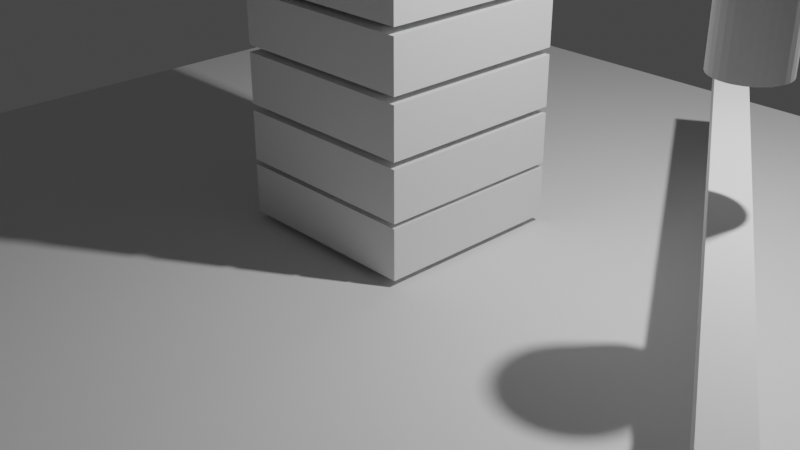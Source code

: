# Source: tower.blend  (saved by Blender 2.81.13; exported with 4.5.12 LTS)
import bpy
from mathutils import Matrix  # noqa: F401  (used for matrix-valued properties, if any)

bpy.ops.wm.read_factory_settings(use_empty=True)
scene = bpy.context.scene
scene.name = 'Scene'

# ---- collections
col_collection = bpy.data.collections.new('Collection'); scene.collection.children.link(col_collection)

# ---- world
world_world = bpy.data.worlds.new('World'); scene.world = world_world
world_world.use_nodes = True; world_world.node_tree.nodes.clear()
_N = world_world.node_tree.nodes; _L = world_world.node_tree.links
n0 = _N.new('ShaderNodeOutputWorld'); n0.name = 'World Output'; n0.location = (300, 300)
n1 = _N.new('ShaderNodeBackground'); n1.name = 'Background'; n1.location = (10, 300)
n1.inputs[0].default_value = (0.05088, 0.05088, 0.05088, 1.0)
_L.new(n1.outputs[0], n0.inputs[0])
n0.is_active_output = True
world_world.color = (0.05088, 0.05088, 0.05088)
world_world.use_sun_shadow = False
world_world.sun_shadow_jitter_overblur = 0.0

# ---- cameras
cam_camera = bpy.data.cameras.new('Camera')
cam_camera.clip_end = 100.0
cam_camera.ortho_scale = 7.314

# ---- lights
light_light = bpy.data.lights.new('Light', 'POINT')
light_light.transmission_factor = 0.0
light_light.energy = 1000.0
light_light.shadow_soft_size = 0.1
light_light.shadow_maximum_resolution = 0.006
light_light.use_absolute_resolution = True

# ---- meshes
me_plane = bpy.data.meshes.new('Plane')
me_plane.from_pydata([(-1.0, -1.0, 0.0), (1.0, -1.0, 0.0), (-1.0, 1.0, 0.0), (1.0, 1.0, 0.0)], [], [(0, 1, 3, 2)])
_uv = me_plane.uv_layers.new(name='UVMap')
_uv.uv.foreach_set('vector', [0.0, 0.0, 1.0, 0.0, 1.0, 1.0, 0.0, 1.0])
me_plane.use_remesh_fix_poles = True
me_plane.use_remesh_preserve_attributes = False
me_plane.use_mirror_vertex_groups = False
me_plane.update()
me_cube_001 = bpy.data.meshes.new('Cube.001')
me_cube_001.from_pydata([(-1.0, -1.0, -1.0), (-1.0, -1.0, 1.0), (-1.0, 1.0, -1.0), (-1.0, 1.0, 1.0), (1.0, -1.0, -1.0), (1.0, -1.0, 1.0), (1.0, 1.0, -1.0), (1.0, 1.0, 1.0)], [], [(0, 1, 3, 2), (2, 3, 7, 6), (6, 7, 5, 4), (4, 5, 1, 0), (2, 6, 4, 0), (7, 3, 1, 5)])
_uv = me_cube_001.uv_layers.new(name='UVMap')
_uv.uv.foreach_set('vector', [0.375, 0.0, 0.625, 0.0, 0.625, 0.25, 0.375, 0.25, 0.375, 0.25, 0.625, 0.25, 0.625, 0.5, 0.375, 0.5, 0.375, 0.5, 0.625, 0.5, 0.625, 0.75, 0.375, 0.75, 0.375, 0.75, 0.625, 0.75, 0.625, 1.0, 0.375, 1.0, 0.125, 0.5, 0.375, 0.5, 0.375, 0.75, 0.125, 0.75, 0.625, 0.5, 0.875, 0.5, 0.875, 0.75, 0.625, 0.75])
me_cube_001.use_remesh_fix_poles = True
me_cube_001.use_remesh_preserve_attributes = False
me_cube_001.use_mirror_vertex_groups = False
me_cube_001.update()
me_cube_002 = bpy.data.meshes.new('Cube.002')
me_cube_002.from_pydata([(-1.0, -1.0, -1.0), (-1.0, -1.0, 1.0), (-1.0, 1.0, -1.0), (-1.0, 1.0, 1.0), (1.0, -1.0, -1.0), (1.0, -1.0, 1.0), (1.0, 1.0, -1.0), (1.0, 1.0, 1.0)], [], [(0, 1, 3, 2), (2, 3, 7, 6), (6, 7, 5, 4), (4, 5, 1, 0), (2, 6, 4, 0), (7, 3, 1, 5)])
_uv = me_cube_002.uv_layers.new(name='UVMap')
_uv.uv.foreach_set('vector', [0.375, 0.0, 0.625, 0.0, 0.625, 0.25, 0.375, 0.25, 0.375, 0.25, 0.625, 0.25, 0.625, 0.5, 0.375, 0.5, 0.375, 0.5, 0.625, 0.5, 0.625, 0.75, 0.375, 0.75, 0.375, 0.75, 0.625, 0.75, 0.625, 1.0, 0.375, 1.0, 0.125, 0.5, 0.375, 0.5, 0.375, 0.75, 0.125, 0.75, 0.625, 0.5, 0.875, 0.5, 0.875, 0.75, 0.625, 0.75])
me_cube_002.use_remesh_fix_poles = True
me_cube_002.use_remesh_preserve_attributes = False
me_cube_002.use_mirror_vertex_groups = False
me_cube_002.update()
me_cylinder = bpy.data.meshes.new('Cylinder')
me_cylinder.from_pydata([(0.0, 1.0, -1.0), (0.0, 1.0, 1.0), (0.1951, 0.9808, -1.0), (0.1951, 0.9808, 1.0), (0.3827, 0.9239, -1.0), (0.3827, 0.9239, 1.0), (0.5556, 0.8315, -1.0), (0.5556, 0.8315, 1.0), (0.7071, 0.7071, -1.0), (0.7071, 0.7071, 1.0), (0.8315, 0.5556, -1.0), (0.8315, 0.5556, 1.0), (0.9239, 0.3827, -1.0), (0.9239, 0.3827, 1.0), (0.9808, 0.1951, -1.0), (0.9808, 0.1951, 1.0), (1.0, 7.55e-08, -1.0), (1.0, 7.55e-08, 1.0), (0.9808, -0.1951, -1.0), (0.9808, -0.1951, 1.0), (0.9239, -0.3827, -1.0), (0.9239, -0.3827, 1.0), (0.8315, -0.5556, -1.0), (0.8315, -0.5556, 1.0), (0.7071, -0.7071, -1.0), (0.7071, -0.7071, 1.0), (0.5556, -0.8315, -1.0), (0.5556, -0.8315, 1.0), (0.3827, -0.9239, -1.0), (0.3827, -0.9239, 1.0), (0.1951, -0.9808, -1.0), (0.1951, -0.9808, 1.0), (-3.258e-07, -1.0, -1.0), (-3.258e-07, -1.0, 1.0), (-0.1951, -0.9808, -1.0), (-0.1951, -0.9808, 1.0), (-0.3827, -0.9239, -1.0), (-0.3827, -0.9239, 1.0), (-0.5556, -0.8315, -1.0), (-0.5556, -0.8315, 1.0), (-0.7071, -0.7071, -1.0), (-0.7071, -0.7071, 1.0), (-0.8315, -0.5556, -1.0), (-0.8315, -0.5556, 1.0), (-0.9239, -0.3827, -1.0), (-0.9239, -0.3827, 1.0), (-0.9808, -0.1951, -1.0), (-0.9808, -0.1951, 1.0), (-1.0, 9.656e-07, -1.0), (-1.0, 9.656e-07, 1.0), (-0.9808, 0.1951, -1.0), (-0.9808, 0.1951, 1.0), (-0.9239, 0.3827, -1.0), (-0.9239, 0.3827, 1.0), (-0.8315, 0.5556, -1.0), (-0.8315, 0.5556, 1.0), (-0.7071, 0.7071, -1.0), (-0.7071, 0.7071, 1.0), (-0.5556, 0.8315, -1.0), (-0.5556, 0.8315, 1.0), (-0.3827, 0.9239, -1.0), (-0.3827, 0.9239, 1.0), (-0.1951, 0.9808, -1.0), (-0.1951, 0.9808, 1.0)], [], [(0, 1, 3, 2), (2, 3, 5, 4), (4, 5, 7, 6), (6, 7, 9, 8), (8, 9, 11, 10), (10, 11, 13, 12), (12, 13, 15, 14), (14, 15, 17, 16), (16, 17, 19, 18), (18, 19, 21, 20), (20, 21, 23, 22), (22, 23, 25, 24), (24, 25, 27, 26), (26, 27, 29, 28), (28, 29, 31, 30), (30, 31, 33, 32), (32, 33, 35, 34), (34, 35, 37, 36), (36, 37, 39, 38), (38, 39, 41, 40), (40, 41, 43, 42), (42, 43, 45, 44), (44, 45, 47, 46), (46, 47, 49, 48), (48, 49, 51, 50), (50, 51, 53, 52), (52, 53, 55, 54), (54, 55, 57, 56), (56, 57, 59, 58), (58, 59, 61, 60), (3, 1, 63, 61, 59, 57, 55, 53, 51, 49, 47, 45, 43, 41, 39, 37, 35, 33, 31, 29, 27, 25, 23, 21, 19, 17, 15, 13, 11, 9, 7, 5), (60, 61, 63, 62), (62, 63, 1, 0), (0, 2, 4, 6, 8, 10, 12, 14, 16, 18, 20, 22, 24, 26, 28, 30, 32, 34, 36, 38, 40, 42, 44, 46, 48, 50, 52, 54, 56, 58, 60, 62)])
_uv = me_cylinder.uv_layers.new(name='UVMap')
_uv.uv.foreach_set('vector', [1.0, 0.5, 1.0, 1.0, 0.9688, 1.0, 0.9688, 0.5, 0.9688, 0.5, 0.9688, 1.0, 0.9375, 1.0, 0.9375, 0.5, 0.9375, 0.5, 0.9375, 1.0, 0.9062, 1.0, 0.9062, 0.5, 0.9062, 0.5, 0.9062, 1.0, 0.875, 1.0, 0.875, 0.5, 0.875, 0.5, 0.875, 1.0, 0.8438, 1.0, 0.8438, 0.5, 0.8438, 0.5, 0.8438, 1.0, 0.8125, 1.0, 0.8125, 0.5, 0.8125, 0.5, 0.8125, 1.0, 0.7812, 1.0, 0.7812, 0.5, 0.7812, 0.5, 0.7812, 1.0, 0.75, 1.0, 0.75, 0.5, 0.75, 0.5, 0.75, 1.0, 0.7188, 1.0, 0.7188, 0.5, 0.7188, 0.5, 0.7188, 1.0, 0.6875, 1.0, 0.6875, 0.5, 0.6875, 0.5, 0.6875, 1.0, 0.6562, 1.0, 0.6562, 0.5, 0.6562, 0.5, 0.6562, 1.0, 0.625, 1.0, 0.625, 0.5, 0.625, 0.5, 0.625, 1.0, 0.5938, 1.0, 0.5938, 0.5, 0.5938, 0.5, 0.5938, 1.0, 0.5625, 1.0, 0.5625, 0.5, 0.5625, 0.5, 0.5625, 1.0, 0.5312, 1.0, 0.5312, 0.5, 0.5312, 0.5, 0.5312, 1.0, 0.5, 1.0, 0.5, 0.5, 0.5, 0.5, 0.5, 1.0, 0.4688, 1.0, 0.4688, 0.5, 0.4688, 0.5, 0.4688, 1.0, 0.4375, 1.0, 0.4375, 0.5, 0.4375, 0.5, 0.4375, 1.0, 0.4062, 1.0, 0.4062, 0.5, 0.4062, 0.5, 0.4062, 1.0, 0.375, 1.0, 0.375, 0.5, 0.375, 0.5, 0.375, 1.0, 0.3438, 1.0, 0.3438, 0.5, 0.3438, 0.5, 0.3438, 1.0, 0.3125, 1.0, 0.3125, 0.5, 0.3125, 0.5, 0.3125, 1.0, 0.2812, 1.0, 0.2812, 0.5, 0.2812, 0.5, 0.2812, 1.0, 0.25, 1.0, 0.25, 0.5, 0.25, 0.5, 0.25, 1.0, 0.2188, 1.0, 0.2188, 0.5, 0.2188, 0.5, 0.2188, 1.0, 0.1875, 1.0, 0.1875, 0.5, 0.1875, 0.5, 0.1875, 1.0, 0.1562, 1.0, 0.1562, 0.5, 0.1562, 0.5, 0.1562, 1.0, 0.125, 1.0, 0.125, 0.5, 0.125, 0.5, 0.125, 1.0, 0.09375, 1.0, 0.09375, 0.5, 0.09375, 0.5, 0.09375, 1.0, 0.0625, 1.0, 0.0625, 0.5, 0.2968, 0.4854, 0.25, 0.49, 0.2032, 0.4854, 0.1582, 0.4717, 0.1167, 0.4496, 0.08029, 0.4197, 0.05045, 0.3833, 0.02827, 0.3418, 0.01461, 0.2968, 0.01, 0.25, 0.01461, 0.2032, 0.02827, 0.1582, 0.05045, 0.1167, 0.08029, 0.08029, 0.1167, 0.05045, 0.1582, 0.02827, 0.2032, 0.01461, 0.25, 0.01, 0.2968, 0.01461, 0.3418, 0.02827, 0.3833, 0.05045, 0.4197, 0.08029, 0.4496, 0.1167, 0.4717, 0.1582, 0.4854, 0.2032, 0.49, 0.25, 0.4854, 0.2968, 0.4717, 0.3418, 0.4496, 0.3833, 0.4197, 0.4197, 0.3833, 0.4496, 0.3418, 0.4717, 0.0625, 0.5, 0.0625, 1.0, 0.03125, 1.0, 0.03125, 0.5, 0.03125, 0.5, 0.03125, 1.0, 0.0, 1.0, 0.0, 0.5, 0.75, 0.49, 0.7968, 0.4854, 0.8418, 0.4717, 0.8833, 0.4496, 0.9197, 0.4197, 0.9496, 0.3833, 0.9717, 0.3418, 0.9854, 0.2968, 0.99, 0.25, 0.9854, 0.2032, 0.9717, 0.1582, 0.9496, 0.1167, 0.9197, 0.08029, 0.8833, 0.05045, 0.8418, 0.02827, 0.7968, 0.01461, 0.75, 0.01, 0.7032, 0.01461, 0.6582, 0.02827, 0.6167, 0.05045, 0.5803, 0.08029, 0.5504, 0.1167, 0.5283, 0.1582, 0.5146, 0.2032, 0.51, 0.25, 0.5146, 0.2968, 0.5283, 0.3418, 0.5504, 0.3833, 0.5803, 0.4197, 0.6167, 0.4496, 0.6582, 0.4717, 0.7032, 0.4854])
me_cylinder.use_remesh_fix_poles = True
me_cylinder.use_remesh_preserve_attributes = False
me_cylinder.use_mirror_vertex_groups = False
me_cylinder.update()

# ---- objects
ob_light = bpy.data.objects.new('Light', light_light)
ob_camera = bpy.data.objects.new('Camera', cam_camera)
ob_plane = bpy.data.objects.new('Plane', me_plane)
ob_cube = bpy.data.objects.new('Cube', me_cube_001)
ob_cube_001 = bpy.data.objects.new('Cube.001', me_cube_001)
ob_cube_002 = bpy.data.objects.new('Cube.002', me_cube_001)
ob_cube_003 = bpy.data.objects.new('Cube.003', me_cube_002)
ob_cylinder = bpy.data.objects.new('Cylinder', me_cylinder)
ob_empty = bpy.data.objects.new('Empty', None)
ob_empty_001 = bpy.data.objects.new('Empty.001', None)
ob_cube_004 = bpy.data.objects.new('Cube.004', me_cube_001)
ob_cube_005 = bpy.data.objects.new('Cube.005', me_cube_001)
ob_cube_006 = bpy.data.objects.new('Cube.006', me_cube_001)
ob_cube_007 = bpy.data.objects.new('Cube.007', me_cube_001)
ob_cube_008 = bpy.data.objects.new('Cube.008', me_cube_001)

# ---- transforms, parenting, visibility, modifiers, constraints
ob_light.location = (4.076, 1.005, 5.904)
ob_light.rotation_euler = (0.6503, 0.05522, 1.866)
ob_light.lock_rotations_4d = False
ob_light.empty_display_type = 'ARROWS'
ob_light.color = (0.0, 0.0, 0.0, 0.0)
ob_light.lineart.crease_threshold = 0.0
ob_camera.location = (7.359, -6.926, 4.958)
ob_camera.rotation_euler = (1.109, 0.0, 0.8149)
ob_camera.lock_rotations_4d = False
ob_camera.empty_display_type = 'ARROWS'
ob_camera.color = (0.0, 0.0, 0.0, 0.0)
ob_camera.display_type = 'WIRE'
ob_camera.lineart.crease_threshold = 0.0
ob_plane.location = (0.0, 0.0, 0.0)
ob_plane.scale = (-5.625, -5.625, -5.625)
ob_plane.lineart.crease_threshold = 0.0
ob_cube.location = (0.0, 0.0, 0.3284)
ob_cube.scale = (1.0, 1.0, 0.259)
ob_cube.lineart.crease_threshold = 0.0
ob_cube_001.location = (0.0, 0.0, 0.8954)
ob_cube_001.scale = (1.0, 1.0, 0.259)
ob_cube_001.lineart.crease_threshold = 0.0
ob_cube_002.location = (0.0, 0.0, 1.481)
ob_cube_002.scale = (1.0, 1.0, 0.259)
ob_cube_002.lineart.crease_threshold = 0.0
ob_cube_003.location = (3.6, 0.0, 1.246)
ob_cube_003.rotation_euler = (0.0, -0.0, -1.021)
ob_cube_003.scale = (4.337, -0.1621, -0.1621)
ob_cube_003.lineart.crease_threshold = 0.0
ob_cylinder.location = (3.6, 0.0, 2.746)
ob_cylinder.scale = (0.3144, 0.3144, 0.3144)
ob_cylinder.lineart.crease_threshold = 0.0
ob_empty.location = (3.6, 0.0, 3.669)
ob_empty.rotation_euler = (-0.0, 1.571, 0.0)
ob_empty.empty_display_type = 'ARROWS'
ob_empty.lineart.crease_threshold = 0.0
ob_empty_001.location = (3.6, 0.0, 5.258)
ob_empty_001.empty_display_type = 'ARROWS'
ob_empty_001.lineart.crease_threshold = 0.0
ob_cube_004.location = (0.0, 0.0, 2.071)
ob_cube_004.scale = (1.0, 1.0, 0.259)
ob_cube_004.lineart.crease_threshold = 0.0
ob_cube_005.location = (0.0, 0.0, 2.665)
ob_cube_005.scale = (1.0, 1.0, 0.259)
ob_cube_005.lineart.crease_threshold = 0.0
ob_cube_006.location = (0.0, 0.0, 3.232)
ob_cube_006.scale = (1.0, 1.0, 0.259)
ob_cube_006.lineart.crease_threshold = 0.0
ob_cube_007.location = (0.0, 0.0, 3.818)
ob_cube_007.scale = (1.0, 1.0, 0.259)
ob_cube_007.lineart.crease_threshold = 0.0
ob_cube_008.location = (0.0, 0.0, 4.407)
ob_cube_008.scale = (1.0, 1.0, 0.259)
ob_cube_008.lineart.crease_threshold = 0.0

# ---- collection membership
col_collection.objects.link(ob_light)
col_collection.objects.link(ob_camera)
col_collection.objects.link(ob_plane)
col_collection.objects.link(ob_cube)
col_collection.objects.link(ob_cube_001)
col_collection.objects.link(ob_cube_002)
col_collection.objects.link(ob_cube_003)
col_collection.objects.link(ob_cylinder)
col_collection.objects.link(ob_empty)
col_collection.objects.link(ob_empty_001)
col_collection.objects.link(ob_cube_004)
col_collection.objects.link(ob_cube_005)
col_collection.objects.link(ob_cube_006)
col_collection.objects.link(ob_cube_007)
col_collection.objects.link(ob_cube_008)

# ---- scene / render settings (as saved in the file)
scene.camera = ob_camera
scene.frame_start = 1; scene.frame_end = 250; scene.frame_set(1)
scene.render.engine = 'BLENDER_EEVEE_NEXT'
scene.cycles.use_denoising = False
scene.cycles.samples = 128
scene.cycles.sampling_pattern = 'TABULATED_SOBOL'
scene.cycles.use_adaptive_sampling = False
scene.cycles.use_light_tree = False
scene.view_settings.view_transform = 'Filmic'
bpy.context.view_layer.update()

